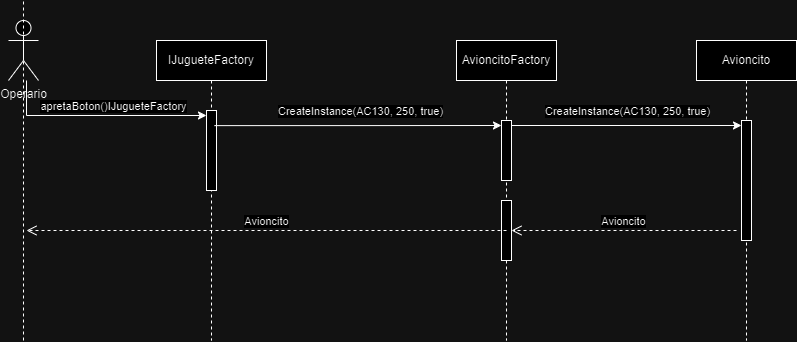

The diagram above was exported from draw.io. Its source (the exported page's mxGraphModel, read from the mxfile embedded in the PNG):
<mxGraphModel dx="2243" dy="766" grid="1" gridSize="10" guides="1" tooltips="1" connect="1" arrows="1" fold="1" page="1" pageScale="1" pageWidth="850" pageHeight="1100" math="0" shadow="0">
  <root>
    <mxCell id="0" />
    <mxCell id="1" parent="0" />
    <mxCell id="D8aH32-lqwNNMUe_iy2p-1" value="IJugueteFactory" style="shape=umlLifeline;perimeter=lifelinePerimeter;whiteSpace=wrap;html=1;container=1;dropTarget=0;collapsible=0;recursiveResize=0;outlineConnect=0;portConstraint=eastwest;newEdgeStyle={&quot;edgeStyle&quot;:&quot;elbowEdgeStyle&quot;,&quot;elbow&quot;:&quot;vertical&quot;,&quot;curved&quot;:0,&quot;rounded&quot;:0};" parent="1" vertex="1">
      <mxGeometry x="50" y="40" width="110" height="300" as="geometry" />
    </mxCell>
    <mxCell id="D8aH32-lqwNNMUe_iy2p-8" value="" style="html=1;points=[[0,0,0,0,5],[0,1,0,0,-5],[1,0,0,0,5],[1,1,0,0,-5]];perimeter=orthogonalPerimeter;outlineConnect=0;targetShapes=umlLifeline;portConstraint=eastwest;newEdgeStyle={&quot;curved&quot;:0,&quot;rounded&quot;:0};" parent="D8aH32-lqwNNMUe_iy2p-1" vertex="1">
      <mxGeometry x="50" y="70" width="10" height="80" as="geometry" />
    </mxCell>
    <mxCell id="D8aH32-lqwNNMUe_iy2p-2" value="AvioncitoFactory" style="shape=umlLifeline;perimeter=lifelinePerimeter;whiteSpace=wrap;html=1;container=1;dropTarget=0;collapsible=0;recursiveResize=0;outlineConnect=0;portConstraint=eastwest;newEdgeStyle={&quot;edgeStyle&quot;:&quot;elbowEdgeStyle&quot;,&quot;elbow&quot;:&quot;vertical&quot;,&quot;curved&quot;:0,&quot;rounded&quot;:0};" parent="1" vertex="1">
      <mxGeometry x="350" y="40" width="100" height="300" as="geometry" />
    </mxCell>
    <mxCell id="D8aH32-lqwNNMUe_iy2p-9" value="" style="html=1;points=[[0,0,0,0,5],[0,1,0,0,-5],[1,0,0,0,5],[1,1,0,0,-5]];perimeter=orthogonalPerimeter;outlineConnect=0;targetShapes=umlLifeline;portConstraint=eastwest;newEdgeStyle={&quot;curved&quot;:0,&quot;rounded&quot;:0};" parent="D8aH32-lqwNNMUe_iy2p-2" vertex="1">
      <mxGeometry x="45" y="80" width="10" height="60" as="geometry" />
    </mxCell>
    <mxCell id="D8aH32-lqwNNMUe_iy2p-19" value="" style="html=1;points=[[0,0,0,0,5],[0,1,0,0,-5],[1,0,0,0,5],[1,1,0,0,-5]];perimeter=orthogonalPerimeter;outlineConnect=0;targetShapes=umlLifeline;portConstraint=eastwest;newEdgeStyle={&quot;curved&quot;:0,&quot;rounded&quot;:0};" parent="D8aH32-lqwNNMUe_iy2p-2" vertex="1">
      <mxGeometry x="45" y="160" width="10" height="60" as="geometry" />
    </mxCell>
    <mxCell id="D8aH32-lqwNNMUe_iy2p-3" value="Avioncito" style="shape=umlLifeline;perimeter=lifelinePerimeter;whiteSpace=wrap;html=1;container=1;dropTarget=0;collapsible=0;recursiveResize=0;outlineConnect=0;portConstraint=eastwest;newEdgeStyle={&quot;edgeStyle&quot;:&quot;elbowEdgeStyle&quot;,&quot;elbow&quot;:&quot;vertical&quot;,&quot;curved&quot;:0,&quot;rounded&quot;:0};" parent="1" vertex="1">
      <mxGeometry x="590" y="40" width="100" height="300" as="geometry" />
    </mxCell>
    <mxCell id="D8aH32-lqwNNMUe_iy2p-10" value="" style="html=1;points=[[0,0,0,0,5],[0,1,0,0,-5],[1,0,0,0,5],[1,1,0,0,-5]];perimeter=orthogonalPerimeter;outlineConnect=0;targetShapes=umlLifeline;portConstraint=eastwest;newEdgeStyle={&quot;curved&quot;:0,&quot;rounded&quot;:0};" parent="D8aH32-lqwNNMUe_iy2p-3" vertex="1">
      <mxGeometry x="45" y="80" width="10" height="120" as="geometry" />
    </mxCell>
    <mxCell id="D8aH32-lqwNNMUe_iy2p-11" style="edgeStyle=orthogonalEdgeStyle;rounded=0;orthogonalLoop=1;jettySize=auto;html=1;entryX=0;entryY=0;entryDx=0;entryDy=5;entryPerimeter=0;" parent="1" target="D8aH32-lqwNNMUe_iy2p-8" edge="1">
      <mxGeometry relative="1" as="geometry">
        <mxPoint x="-80" y="80" as="sourcePoint" />
        <Array as="points">
          <mxPoint x="-80" y="80" />
          <mxPoint x="-80" y="115" />
        </Array>
      </mxGeometry>
    </mxCell>
    <mxCell id="D8aH32-lqwNNMUe_iy2p-12" value="apretaBoton()IJugueteFactory" style="edgeLabel;html=1;align=center;verticalAlign=middle;resizable=0;points=[];" parent="D8aH32-lqwNNMUe_iy2p-11" connectable="0" vertex="1">
      <mxGeometry x="-0.0374" y="2" relative="1" as="geometry">
        <mxPoint x="18" y="-8" as="offset" />
      </mxGeometry>
    </mxCell>
    <mxCell id="D8aH32-lqwNNMUe_iy2p-5" value="Operario" style="shape=umlActor;verticalLabelPosition=bottom;verticalAlign=top;html=1;outlineConnect=0;" parent="1" vertex="1">
      <mxGeometry x="-98" y="20" width="30" height="60" as="geometry" />
    </mxCell>
    <mxCell id="D8aH32-lqwNNMUe_iy2p-14" style="edgeStyle=orthogonalEdgeStyle;rounded=0;orthogonalLoop=1;jettySize=auto;html=1;curved=0;entryX=0;entryY=0;entryDx=0;entryDy=5;entryPerimeter=0;exitX=0.79;exitY=0.189;exitDx=0;exitDy=0;exitPerimeter=0;" parent="1" source="D8aH32-lqwNNMUe_iy2p-8" target="D8aH32-lqwNNMUe_iy2p-9" edge="1">
      <mxGeometry relative="1" as="geometry" />
    </mxCell>
    <mxCell id="D8aH32-lqwNNMUe_iy2p-15" value="CreateInstance(AC130, 250, true)" style="edgeLabel;html=1;align=center;verticalAlign=middle;resizable=0;points=[];" parent="D8aH32-lqwNNMUe_iy2p-14" connectable="0" vertex="1">
      <mxGeometry x="-0.1981" relative="1" as="geometry">
        <mxPoint x="31" y="-15" as="offset" />
      </mxGeometry>
    </mxCell>
    <mxCell id="D8aH32-lqwNNMUe_iy2p-16" style="edgeStyle=orthogonalEdgeStyle;rounded=0;orthogonalLoop=1;jettySize=auto;html=1;curved=0;exitX=1;exitY=0;exitDx=0;exitDy=5;exitPerimeter=0;entryX=0;entryY=0;entryDx=0;entryDy=5;entryPerimeter=0;" parent="1" source="D8aH32-lqwNNMUe_iy2p-9" target="D8aH32-lqwNNMUe_iy2p-10" edge="1">
      <mxGeometry relative="1" as="geometry">
        <mxPoint x="630" y="125" as="targetPoint" />
      </mxGeometry>
    </mxCell>
    <mxCell id="D8aH32-lqwNNMUe_iy2p-17" value="CreateInstance(AC130, 250, true)" style="edgeLabel;html=1;align=center;verticalAlign=middle;resizable=0;points=[];" parent="D8aH32-lqwNNMUe_iy2p-16" connectable="0" vertex="1">
      <mxGeometry x="-0.149" y="-2" relative="1" as="geometry">
        <mxPoint x="17" y="-17" as="offset" />
      </mxGeometry>
    </mxCell>
    <mxCell id="D8aH32-lqwNNMUe_iy2p-18" value="Avioncito" style="html=1;verticalAlign=bottom;endArrow=open;dashed=1;endSize=8;curved=0;rounded=0;" parent="1" target="D8aH32-lqwNNMUe_iy2p-19" edge="1">
      <mxGeometry relative="1" as="geometry">
        <mxPoint x="630" y="230" as="sourcePoint" />
        <mxPoint x="410" y="230" as="targetPoint" />
      </mxGeometry>
    </mxCell>
    <mxCell id="D8aH32-lqwNNMUe_iy2p-21" value="Avioncito" style="html=1;verticalAlign=bottom;endArrow=open;dashed=1;endSize=8;curved=0;rounded=0;" parent="1" edge="1">
      <mxGeometry relative="1" as="geometry">
        <mxPoint x="400" y="230" as="sourcePoint" />
        <mxPoint x="-80" y="230" as="targetPoint" />
      </mxGeometry>
    </mxCell>
    <mxCell id="D8aH32-lqwNNMUe_iy2p-22" value="" style="endArrow=none;dashed=1;html=1;rounded=0;" parent="1" edge="1">
      <mxGeometry width="50" height="50" relative="1" as="geometry">
        <mxPoint x="-83" y="340" as="sourcePoint" />
        <mxPoint x="-83" as="targetPoint" />
      </mxGeometry>
    </mxCell>
  </root>
</mxGraphModel>